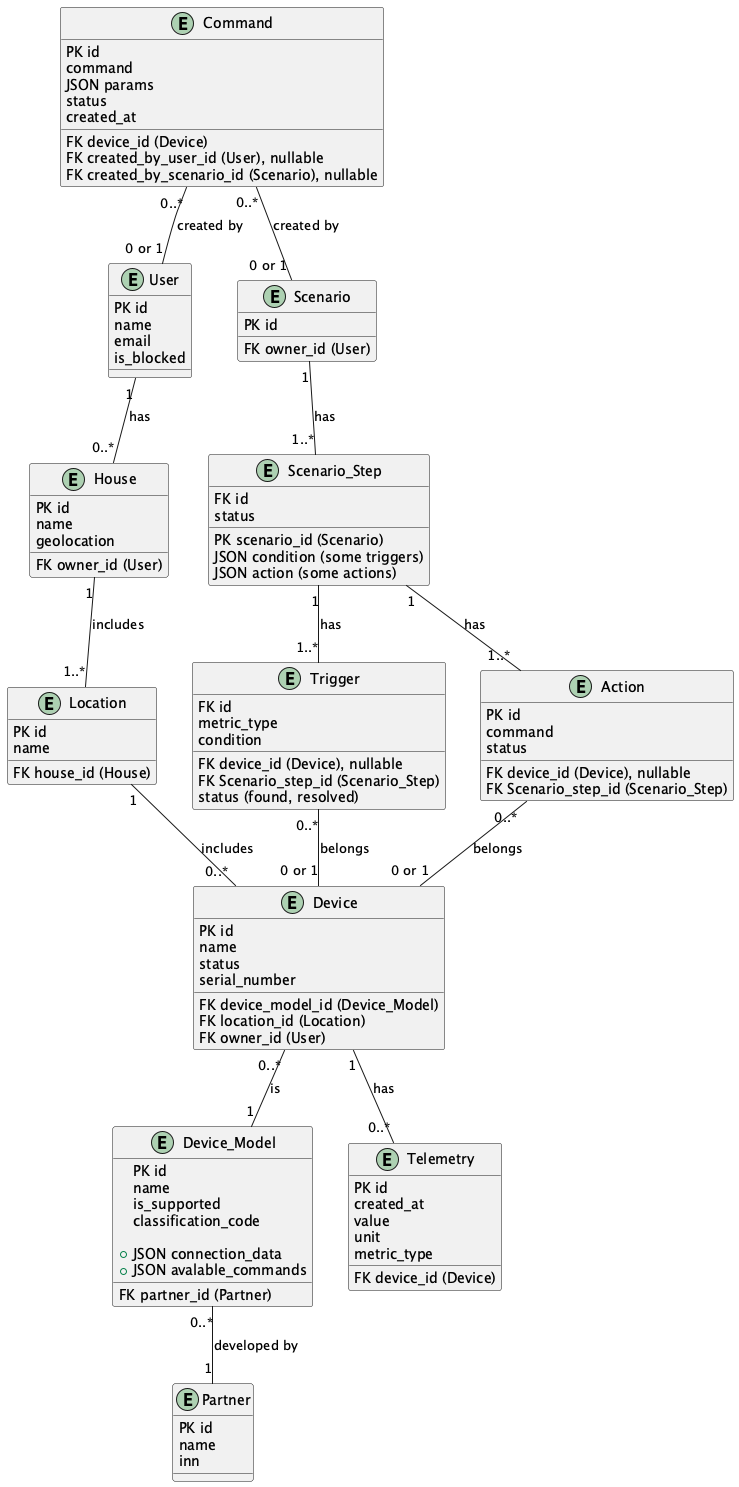

The diagram above was rendered by PlantUML. Its source (embedded in the PNG):
@startuml Smarthome-ER
entity User {
    PK id
    name
    email
    is_blocked
}

entity Device {
    PK id
    name
    status
    serial_number
    FK device_model_id (Device_Model)
    FK location_id (Location)
    FK owner_id (User)
}

entity Command {
    PK id
    command
    FK device_id (Device)
    JSON params
    status
    created_at
    FK created_by_user_id (User), nullable
    FK created_by_scenario_id (Scenario), nullable
}

entity Device_Model {
    PK id
    name
    is_supported
    FK partner_id (Partner)
    classification_code

    +JSON connection_data
    +JSON avalable_commands 
}

entity Partner {
    PK id
    name
    inn
}


entity House {
    PK id
    name
    geolocation
    FK owner_id (User)
}

entity Location {
    PK id
    name
    FK house_id (House)
}

entity Telemetry {
    PK id
    created_at
    value
    unit
    metric_type
    FK device_id (Device)
}

entity Scenario {
    PK id
    FK owner_id (User)
}

entity Scenario_Step {
    FK id
    PK scenario_id (Scenario)
    JSON condition (some triggers)
    JSON action (some actions)
    status
}

entity Trigger {
    FK id
    FK device_id (Device), nullable
    metric_type
    condition
    FK Scenario_step_id (Scenario_Step)
    status (found, resolved)
}

entity Action {
    PK id
    FK device_id (Device), nullable
    command
    FK Scenario_step_id (Scenario_Step)
    status
}

Scenario "1" -- "1..*" Scenario_Step: has
Scenario_Step "1" -- "1..*" Trigger: has
Scenario_Step "1" -- "1..*" Action: has
Trigger "0..*" -- "0 or 1" Device: belongs
Action "0..*" -- "0 or 1" Device: belongs

User "1" -- "0..*" House: has
House "1" -- "1..*" Location: includes
Location "1" -- "0..*" Device: includes
Device "1" -- "0..*" Telemetry: has
Device "0..*" -- "1" Device_Model: is
Device_Model "0..*" -- "1" Partner: developed by

Command "0..*" -- "0 or 1" User: created by
Command "0..*" -- "0 or 1" Scenario: created by

@enduml